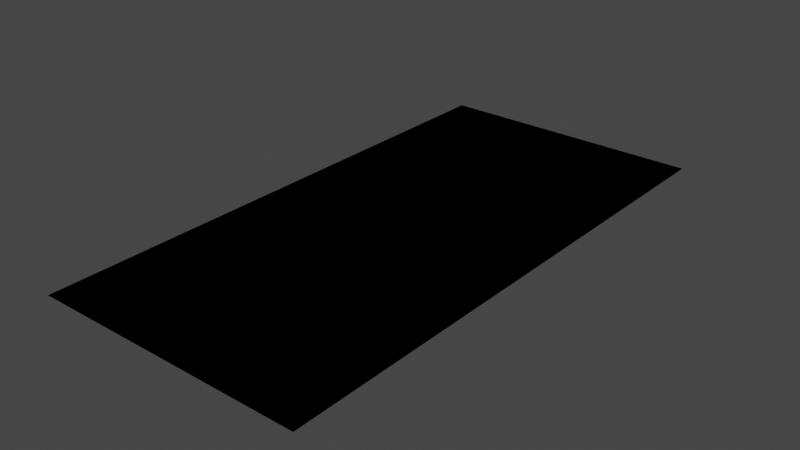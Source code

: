 # Source: BoostTile.blend  (saved by Blender 2.93.21; exported with 4.5.12 LTS)
import bpy
from mathutils import Matrix  # noqa: F401  (used for matrix-valued properties, if any)

bpy.ops.wm.read_factory_settings(use_empty=True)
scene = bpy.context.scene
scene.name = 'Scene'

# ---- collections
col_collection = bpy.data.collections.new('Collection'); scene.collection.children.link(col_collection)

# ---- images (referenced by path relative to the original .blend; pixels are not part of the script)
import os
ASSET_DIR = os.environ.get("B2B_ASSET_DIR", "")  # directory of the original .blend (textures are referenced by path, not embedded)
HERE = os.path.dirname(os.path.abspath(__file__))  # packed textures are extracted next to this script under _unpacked/

def load_image(name, relpath, width, height, colorspace="sRGB"):
    """Load a texture the original file referenced (path relative to the .blend, or extracted next to this script)."""
    p = next((c for c in (os.path.join(HERE, relpath), os.path.join(ASSET_DIR, relpath)) if relpath and os.path.exists(c)), "")
    if p:
        img = bpy.data.images.load(p, check_existing=True)
        img.name = name
    else:  # same state as the original file: an image datablock whose file is absent (Cycles renders it pink)
        img = bpy.data.images.new(name, width, height)
        img.source = "FILE"
        img.filepath = "//" + (relpath or name)
    img.colorspace_settings.name = colorspace
    return img
img_boosttiletex = load_image('BoostTileTex', '', 1024, 1024, 'sRGB')

# ---- materials (node trees are filled in below, after node groups)
mat_material_001 = bpy.data.materials.new('Material.001')
mat_material_001.use_transparent_shadow = False

# ---- material node trees
mat_material_001.use_nodes = True; mat_material_001.node_tree.nodes.clear()
_N = mat_material_001.node_tree.nodes; _L = mat_material_001.node_tree.links
n0 = _N.new('ShaderNodeBsdfPrincipled'); n0.name = 'Principled BSDF'; n0.location = (10, 300)
n0.distribution = 'GGX'
n0.subsurface_method = 'BURLEY'
n0.inputs[3].default_value = 1.45
n0.inputs[27].default_value = (0.0, 0.0, 0.0, 1.0)
n0.inputs[28].default_value = 1.0
n1 = _N.new('ShaderNodeOutputMaterial'); n1.name = 'Material Output'; n1.location = (300, 300)
n2 = _N.new('ShaderNodeTexImage'); n2.name = 'Image Texture'; n2.location = (-280, 280)
n2.image = img_boosttiletex
_L.new(n0.outputs[0], n1.inputs[0])
_L.new(n2.outputs[0], n0.inputs[0])
n1.is_active_output = True

# ---- world
world_world = bpy.data.worlds.new('World'); scene.world = world_world
world_world.use_nodes = True; world_world.node_tree.nodes.clear()
_N = world_world.node_tree.nodes; _L = world_world.node_tree.links
n0 = _N.new('ShaderNodeOutputWorld'); n0.name = 'World Output'; n0.location = (300, 300)
n1 = _N.new('ShaderNodeBackground'); n1.name = 'Background'; n1.location = (10, 300)
n1.inputs[0].default_value = (0.05088, 0.05088, 0.05088, 1.0)
_L.new(n1.outputs[0], n0.inputs[0])
n0.is_active_output = True
world_world.color = (0.05088, 0.05088, 0.05088)
world_world.use_sun_shadow = False
world_world.sun_shadow_jitter_overblur = 0.0

# ---- meshes
me_plane = bpy.data.meshes.new('Plane')
me_plane.from_pydata([(-1.0, -1.0, 0.0), (1.0, -1.0, 0.0), (-1.0, 1.0, 0.0), (1.0, 1.0, 0.0), (-1.0, 1.0, 0.0), (-1.0, -1.0, 0.0), (1.0, -1.0, 0.0), (1.0, 1.0, 0.0)], [], [(0, 2, 3, 1), (5, 6, 7, 4), (0, 1, 6, 5), (1, 3, 7, 6), (2, 0, 5, 4), (3, 2, 4, 7)])
_uv = me_plane.uv_layers.new(name='UVMap')
_uv.uv.foreach_set('vector', [0.9999, 0.9999, 0.9999, 9.998e-05, 9.998e-05, 0.0001001, 0.0001001, 0.9999, 0.9999, 0.9999, 0.0001001, 0.9999, 9.998e-05, 0.0001001, 0.9999, 9.998e-05, 0.9999, 0.9999, 0.0001001, 0.9999, 0.0001001, 0.9999, 0.9999, 0.9999, 0.0001001, 0.9999, 9.998e-05, 0.0001001, 9.998e-05, 0.0001001, 0.0001001, 0.9999, 0.9999, 9.998e-05, 0.9999, 0.9999, 0.9999, 0.9999, 0.9999, 9.998e-05, 9.998e-05, 0.0001001, 0.9999, 9.998e-05, 0.9999, 9.998e-05, 9.998e-05, 0.0001001])
me_plane.materials.append(mat_material_001)
me_plane.use_remesh_fix_poles = True
me_plane.use_remesh_preserve_attributes = False
me_plane.update()

# ---- objects
ob_plane = bpy.data.objects.new('Plane', me_plane)

# ---- transforms, parenting, visibility, modifiers, constraints
ob_plane.location = (0.0, 0.0, 0.0)
ob_plane.scale = (1.0, 2.0, 1.0)

# ---- collection membership
col_collection.objects.link(ob_plane)

# ---- scene / render settings (as saved in the file)
scene.frame_start = 1; scene.frame_end = 250; scene.frame_set(1)
scene.render.engine = 'BLENDER_EEVEE_NEXT'
scene.cycles.use_denoising = False
scene.cycles.samples = 128
scene.cycles.sampling_pattern = 'TABULATED_SOBOL'
scene.cycles.use_adaptive_sampling = False
scene.cycles.use_light_tree = False
scene.view_settings.view_transform = 'Filmic'
bpy.context.view_layer.update()

# ---- added for rendering (the .blend has no active camera and no usable light): camera, sun
cam_auto = bpy.data.cameras.new('AutoCamera')
cam_auto.lens = 50.0
cam_auto.sensor_width = 36.0
cam_auto.clip_end = 1000.0
ob_auto_camera = bpy.data.objects.new('AutoCamera', cam_auto)
scene.collection.objects.link(ob_auto_camera)
ob_auto_camera.location = (4.13773, -4.96528, 3.31018)
ob_auto_camera.rotation_euler = (1.09748, -7.21219e-08, 0.694738)
scene.camera = ob_auto_camera
light_auto_sun = bpy.data.lights.new('AutoSun', 'SUN')
light_auto_sun.energy = 3.0
light_auto_sun.angle = 0.0523599
ob_auto_sun = bpy.data.objects.new('AutoSun', light_auto_sun)
scene.collection.objects.link(ob_auto_sun)
ob_auto_sun.rotation_euler = (0.872665, 0.174533, 0.523599)
bpy.context.view_layer.update()
